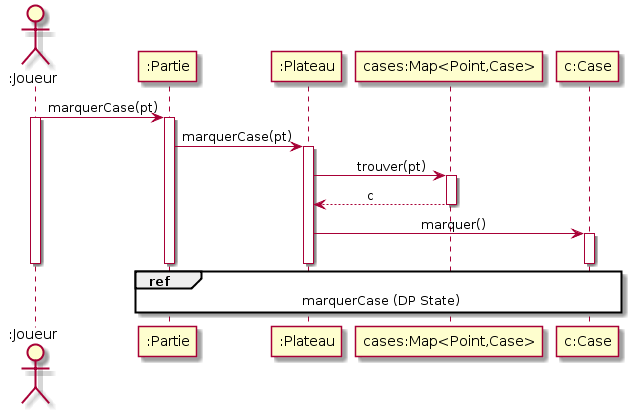

The diagram above was rendered by PlantUML. Its source (embedded in the PNG):
@startuml
actor ":Joueur" as player
participant ":Partie" as game
participant ":Plateau" as plateau
participant "cases:Map<Point,Case>" as point
participant "c:Case" as case

player -> game : marquerCase(pt)
activate player
activate game
game -> plateau : marquerCase(pt)
activate plateau
plateau -> point : \t trouver(pt)
activate point
point --> plateau : \t c
deactivate point
plateau -> case : \t \t \t marquer()

activate case


deactivate case
deactivate plateau
deactivate game
deactivate player

ref over game, case : marquerCase (DP State)
@enduml